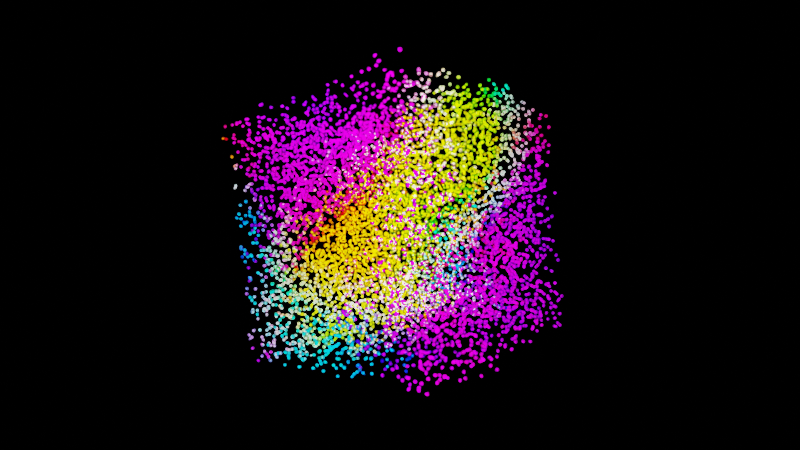 # Source: Chaotic_Maps.blend  (saved by Blender 3.6.11; exported with 4.5.12 LTS)
import bpy
from mathutils import Matrix  # noqa: F401  (used for matrix-valued properties, if any)

bpy.ops.wm.read_factory_settings(use_empty=True)
scene = bpy.context.scene
scene.name = 'Scene'

# ---- collections
col_collection = bpy.data.collections.new('Collection'); scene.collection.children.link(col_collection)

# ---- materials (node trees are filled in below, after node groups)
mat_material = bpy.data.materials.new('Material')
mat_material.alpha_threshold = 0.0
mat_material.use_transparent_shadow = False
mat_material.roughness = 0.5
mat_material.line_color = (0.0, 0.0, 0.0, 1.0)

# ---- node groups
ng_thomas__cyclically_symmetric_attractor = bpy.data.node_groups.new("Thomas' cyclically symmetric attractor", 'GeometryNodeTree')
_s = ng_thomas__cyclically_symmetric_attractor.interface.new_socket(name='Geometry', in_out='OUTPUT', socket_type='NodeSocketGeometry')
_s = ng_thomas__cyclically_symmetric_attractor.interface.new_socket(name='Geometry', in_out='INPUT', socket_type='NodeSocketGeometry')
_s = ng_thomas__cyclically_symmetric_attractor.interface.new_socket(name='Count', in_out='INPUT', socket_type='NodeSocketInt')
_s.default_value = 1
_s.min_value = 0
_s = ng_thomas__cyclically_symmetric_attractor.interface.new_socket(name='B', in_out='INPUT', socket_type='NodeSocketFloat')
_s = ng_thomas__cyclically_symmetric_attractor.interface.new_socket(name='dt', in_out='INPUT', socket_type='NodeSocketFloat')
ng_thomas__cyclically_symmetric_attractor.is_modifier = True
# nodes of "Thomas' cyclically symmetric attractor" reference scene objects; filled in after objects exist

# ---- material node trees
mat_material.use_nodes = True; mat_material.node_tree.nodes.clear()
_N = mat_material.node_tree.nodes; _L = mat_material.node_tree.links
n0 = _N.new('ShaderNodeOutputMaterial'); n0.name = 'Material Output'; n0.location = (420, 300)
n1 = _N.new('ShaderNodeAttribute'); n1.name = 'Attribute'; n1.location = (-380, 300)
n1.attribute_type = 'INSTANCER'
n1.attribute_name = 'Start Position'
n2 = _N.new('ShaderNodeHueSaturation'); n2.name = 'Hue/Saturation/Value'; n2.location = (-60, 300)
n2.inputs[0].default_value = 1.0
n2.inputs[1].default_value = 2.0
n3 = _N.new('ShaderNodeTexNoise'); n3.name = 'Noise Texture'; n3.location = (-220, 300)
n3.noise_dimensions = '4D'
n3.inputs[2].default_value = 0.2
n3.inputs[3].default_value = 0.0
n3.inputs[4].default_value = 0.0
n4 = _N.new('ShaderNodeMapRange'); n4.name = 'Map Range'; n4.location = (-380, 120)
n4.clamp = False
n4.inputs[2].default_value = 20.0
n5 = _N.new('ShaderNodeValue'); n5.name = 'Value'; n5.location = (-540, 20)
n5.outputs[0].default_value = 1485.0
n6 = _N.new('ShaderNodeHueSaturation'); n6.name = 'Hue/Saturation/Value.001'; n6.location = (100, 300)
n6.inputs[0].default_value = 1.0
n6.inputs[1].default_value = 2.0
n7 = _N.new('ShaderNodeEmission'); n7.name = 'Emission'; n7.location = (260, 300)
n7.inputs[1].default_value = 50.0
_L.new(n7.outputs[0], n0.inputs[0])
_L.new(n1.outputs[1], n3.inputs[0])
_L.new(n6.outputs[0], n7.inputs[0])
_L.new(n3.outputs[1], n2.inputs[4])
_L.new(n2.outputs[0], n6.inputs[4])
_L.new(n4.outputs[0], n3.inputs[1])
_L.new(n5.outputs[0], n4.inputs[0])
n0.is_active_output = True

# ---- world
world_world = bpy.data.worlds.new('World'); scene.world = world_world
world_world.use_nodes = True; world_world.node_tree.nodes.clear()
_N = world_world.node_tree.nodes; _L = world_world.node_tree.links
n0 = _N.new('ShaderNodeOutputWorld'); n0.name = 'World Output'; n0.location = (300, 300)
n1 = _N.new('ShaderNodeBackground'); n1.name = 'Background'; n1.location = (10, 300)
n1.inputs[0].default_value = (0.0, 0.0, 0.0, 1.0)
_L.new(n1.outputs[0], n0.inputs[0])
n0.is_active_output = True
world_world.color = (0.05088, 0.05088, 0.05088)
world_world.use_sun_shadow = False
world_world.sun_shadow_jitter_overblur = 0.0

# ---- cameras
cam_camera = bpy.data.cameras.new('Camera')
cam_camera.clip_end = 100.0
cam_camera.lens = 20.0
cam_camera.ortho_scale = 7.314
cam_camera.dof.use_dof = True
cam_camera.dof.aperture_fstop = 0.1

# ---- meshes
me_vert = bpy.data.meshes.new('Vert')
me_vert.from_pydata([(0.0, 0.0, 0.0)], [], [])
me_vert.materials.append(mat_material)
me_vert.update()

# ---- objects
ob_camera = bpy.data.objects.new('Camera', cam_camera)
ob_vert = bpy.data.objects.new('Vert', me_vert)
ob_gimble_2 = bpy.data.objects.new('Gimble 2', None)
ob_gimble = bpy.data.objects.new('Gimble', None)
_N = ng_thomas__cyclically_symmetric_attractor.nodes; _L = ng_thomas__cyclically_symmetric_attractor.links
n0 = _N.new('GeometryNodeSimulationInput'); n0.name = 'Simulation Input'; n0.location = (-540, 0)
n1 = _N.new('GeometryNodeSetPosition'); n1.name = 'Set Position'; n1.location = (-360, 0)
n2 = _N.new('GeometryNodeStoreNamedAttribute'); n2.name = 'Store Named Attribute'; n2.location = (-200, 0)
n2.data_type = 'FLOAT_VECTOR'
n2.inputs[2].default_value = 'Velocity'
n3 = _N.new('GeometryNodeSimulationOutput'); n3.name = 'Simulation Output'; n3.location = (160, 0)
n4 = _N.new('GeometryNodeMeshCircle'); n4.name = 'Mesh Circle'; n4.location = (160, -140)
n4.hide = True
n4.fill_type = 'NGON'
n4.inputs[0].default_value = 16
n4.inputs[1].default_value = 0.01
n5 = _N.new('GeometryNodeObjectInfo'); n5.name = 'Object Info'; n5.location = (-200, -280)
n5.hide = True
n5.inputs[0].default_value = ob_camera
n6 = _N.new('GeometryNodeInstanceOnPoints'); n6.name = 'Instance on Points'; n6.location = (320, 0)
n7 = _N.new('GeometryNodeSetMaterial'); n7.name = 'Set Material'; n7.location = (480, 0)
n7.inputs[2].default_value = mat_material
n8 = _N.new('NodeGroupOutput'); n8.name = 'Group Output'; n8.location = (640, 0)
n9 = _N.new('FunctionNodeAlignEulerToVector'); n9.name = 'Align Euler to Vector'; n9.location = (160, -180)
n9.hide = True
n9.axis = 'Z'
n10 = _N.new('GeometryNodeInputPosition'); n10.name = 'Position.001'; n10.location = (-200, -320)
n10.hide = True
n11 = _N.new('ShaderNodeVectorMath'); n11.name = 'Vector Math.004'; n11.location = (-20, -240)
n11.hide = True
n11.operation = 'SUBTRACT'
n12 = _N.new('GeometryNodeStoreNamedAttribute'); n12.name = 'Store Named Attribute.002'; n12.location = (-700, 0)
n12.data_type = 'FLOAT_VECTOR'
n12.inputs[2].default_value = 'Start Position'
n13 = _N.new('GeometryNodeInputPosition'); n13.name = 'Position.003'; n13.location = (-860, -160)
n13.hide = True
n14 = _N.new('GeometryNodePoints'); n14.name = 'Points'; n14.location = (-860, 0)
n15 = _N.new('NodeGroupInput'); n15.name = 'Group Input'; n15.location = (-1020, -20)
n15.hide = True
n16 = _N.new('NodeGroupInput'); n16.name = 'Group Input.004'; n16.location = (-700, -280)
n16.hide = True
n17 = _N.new('ShaderNodeVectorMath'); n17.name = 'Vector Math.001'; n17.location = (-1180, -220)
n17.hide = True
n17.operation = 'SINE'
n18 = _N.new('ShaderNodeCombineXYZ'); n18.name = 'Combine XYZ.001'; n18.location = (-860, -220)
n18.hide = True
n19 = _N.new('ShaderNodeSeparateXYZ'); n19.name = 'Separate XYZ.001'; n19.location = (-1020, -220)
n19.hide = True
n20 = _N.new('ShaderNodeVectorMath'); n20.name = 'Vector Math.003'; n20.location = (-700, -240)
n20.hide = True
n20.operation = 'SUBTRACT'
n21 = _N.new('GeometryNodeInputPosition'); n21.name = 'Position'; n21.location = (-1340, -240)
n21.hide = True
n22 = _N.new('ShaderNodeVectorMath'); n22.name = 'Vector Math'; n22.location = (-540, -260)
n22.hide = True
n22.operation = 'MULTIPLY'
n23 = _N.new('FunctionNodeRandomValue'); n23.name = 'Random Value'; n23.location = (-1020, -80)
n23.hide = True
n23.data_type = 'FLOAT_VECTOR'
n23.inputs[0].default_value = (-4.0, -4.0, -4.0)
n23.inputs[1].default_value = (4.0, 4.0, 4.0)
n24 = _N.new('FunctionNodeRandomValue'); n24.name = 'Random Value.001'; n24.location = (-200, -220)
n24.hide = True
n24.data_type = 'FLOAT_VECTOR'
n24.inputs[0].default_value = (-0.0001, -0.0001, -0.0001)
n24.inputs[1].default_value = (0.0001, 0.0001, 0.0001)
n25 = _N.new('GeometryNodeSetPosition'); n25.name = 'Set Position.001'; n25.location = (-20, 0)
n26 = _N.new('ShaderNodeVectorMath'); n26.name = 'Vector Math.002'; n26.location = (-1180, -260)
n26.hide = True
n26.operation = 'MULTIPLY'
n27 = _N.new('NodeGroupInput'); n27.name = 'Group Input.002'; n27.location = (-1700, -240)
n27.hide = True
n28 = _N.new('ShaderNodeMath'); n28.name = 'Math.004'; n28.location = (-1340, -280)
n28.operation = 'MULTIPLY_ADD'
n28.inputs[1].default_value = 1.6
n28.inputs[2].default_value = 0.05
n29 = _N.new('ShaderNodeMath'); n29.name = 'Math.003'; n29.location = (-1500, -280)
n29.operation = 'POWER'
n29.inputs[1].default_value = 3.0
n30 = _N.new('ShaderNodeMapRange'); n30.name = 'Map Range'; n30.location = (-1660, -280)
n30.inputs[2].default_value = 4000.0
n30.inputs[3].default_value = 0.3
n30.inputs[4].default_value = 0.8
n31 = _N.new('GeometryNodeInputSceneTime'); n31.name = 'Scene Time'; n31.location = (-1820, -280)
n32 = _N.new('GeometryNodeInputSceneTime'); n32.name = 'Scene Time.001'; n32.location = (-200, -380)
n33 = _N.new('ShaderNodeMapRange'); n33.name = 'Map Range.001'; n33.location = (-20, -380)
n33.hide = True
n33.interpolation_type = 'SMOOTHSTEP'
n33.inputs[2].default_value = 100.0
n34 = _N.new('ShaderNodeMapRange'); n34.name = 'Map Range.002'; n34.location = (-20, -420)
n34.hide = True
n34.interpolation_type = 'SMOOTHSTEP'
n34.inputs[1].default_value = 2400.0
n34.inputs[2].default_value = 2500.0
n34.inputs[3].default_value = 1.0
n34.inputs[4].default_value = 0.0
n35 = _N.new('ShaderNodeMath'); n35.name = 'Math'; n35.location = (140, -400)
n35.hide = True
n35.operation = 'MULTIPLY'
n0.pair_with_output(n3)
_L.new(n15.outputs[1], n14.inputs[0])
_L.new(n23.outputs[0], n14.inputs[1])
_L.new(n12.outputs[0], n0.inputs[0])
_L.new(n16.outputs[3], n22.inputs[1])
_L.new(n0.outputs[1], n1.inputs[0])
_L.new(n22.outputs[0], n1.inputs[3])
_L.new(n25.outputs[0], n3.inputs[1])
_L.new(n21.outputs[0], n17.inputs[0])
_L.new(n21.outputs[0], n26.inputs[0])
_L.new(n17.outputs[0], n19.inputs[0])
_L.new(n19.outputs[1], n18.inputs[0])
_L.new(n19.outputs[2], n18.inputs[1])
_L.new(n19.outputs[0], n18.inputs[2])
_L.new(n18.outputs[0], n20.inputs[0])
_L.new(n26.outputs[0], n20.inputs[1])
_L.new(n20.outputs[0], n22.inputs[0])
_L.new(n9.outputs[0], n6.inputs[5])
_L.new(n5.outputs[1], n11.inputs[0])
_L.new(n10.outputs[0], n11.inputs[1])
_L.new(n11.outputs[0], n9.inputs[2])
_L.new(n4.outputs[0], n6.inputs[2])
_L.new(n6.outputs[0], n7.inputs[0])
_L.new(n7.outputs[0], n8.inputs[0])
_L.new(n1.outputs[0], n2.inputs[0])
_L.new(n2.outputs[0], n25.inputs[0])
_L.new(n22.outputs[0], n2.inputs[3])
_L.new(n3.outputs[0], n6.inputs[0])
_L.new(n14.outputs[0], n12.inputs[0])
_L.new(n13.outputs[0], n12.inputs[3])
_L.new(n31.outputs[1], n30.inputs[0])
_L.new(n30.outputs[0], n29.inputs[0])
_L.new(n29.outputs[0], n28.inputs[0])
_L.new(n28.outputs[0], n26.inputs[1])
_L.new(n32.outputs[1], n33.inputs[0])
_L.new(n32.outputs[1], n34.inputs[0])
_L.new(n33.outputs[0], n35.inputs[0])
_L.new(n34.outputs[0], n35.inputs[1])
_L.new(n35.outputs[0], n6.inputs[6])
n8.is_active_output = True

# ---- transforms, parenting, visibility, modifiers, constraints
ob_camera.parent = ob_gimble_2
ob_camera.location = (0.0, 0.0, 15.0)
ob_camera.rotation_euler = (0.0, 0.0, 4.626)
ob_camera.lock_rotations_4d = False
ob_camera.empty_display_type = 'ARROWS'
ob_camera.color = (0.0, 0.0, 0.0, 0.0)
ob_camera.display_type = 'WIRE'
ob_camera.lineart.crease_threshold = 0.0
ob_vert.location = (0.0, 0.0, 0.0)
_m = ob_vert.modifiers.new('GeometryNodes', 'NODES')
_m.node_group = ng_thomas__cyclically_symmetric_attractor
_gi = [s.identifier for s in ng_thomas__cyclically_symmetric_attractor.interface.items_tree if s.item_type == 'SOCKET' and s.in_out == 'INPUT']
_m[_gi[1]] = 10000  # Count
_m[_gi[2]] = 0.098  # B
_m[_gi[3]] = 0.1  # dt
ob_gimble_2.parent = ob_gimble
ob_gimble_2.location = (0.0, 0.0, 0.0)
ob_gimble_2.rotation_euler = (14.85, 0.0, 0.0)
ob_gimble.location = (0.0, 0.0, 0.0)
ob_gimble.rotation_euler = (0.0, 0.0, 9.459)
cam_camera.dof.focus_object = ob_gimble

# ---- collection membership
col_collection.objects.link(ob_camera)
col_collection.objects.link(ob_vert)
col_collection.objects.link(ob_gimble_2)
col_collection.objects.link(ob_gimble)

# ---- scene / render settings (as saved in the file)
scene.camera = ob_camera
scene.frame_start = 1; scene.frame_end = 2500; scene.frame_set(1485)
scene.render.engine = 'BLENDER_EEVEE_NEXT'
scene.render.image_settings.file_format = 'FFMPEG'
scene.render.image_settings.color_mode = 'RGB'
scene.cycles.sampling_pattern = 'TABULATED_SOBOL'
scene.view_settings.view_transform = 'Filmic'
bpy.context.view_layer.update()
